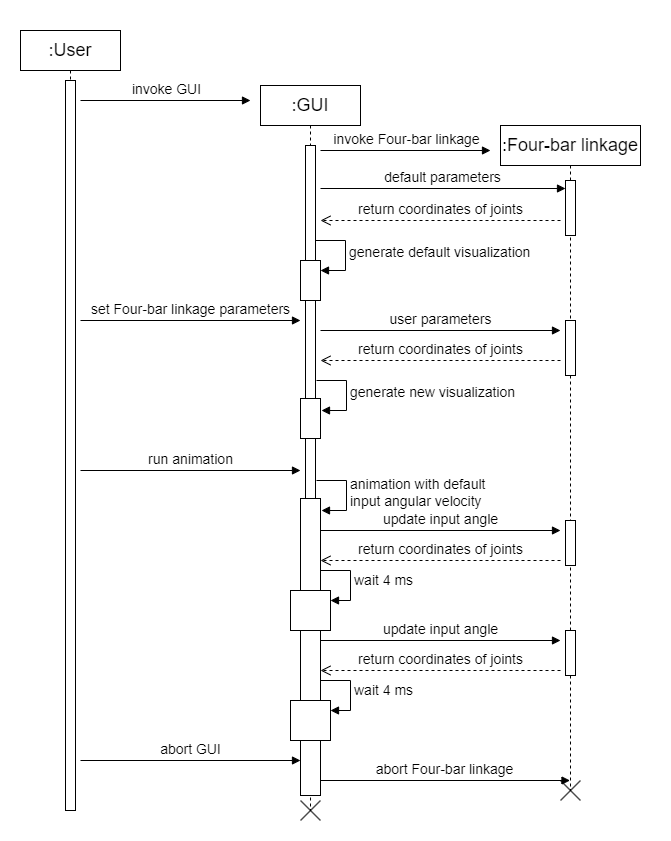

The diagram above was exported from draw.io. Its source (the exported page's mxGraphModel, read from the mxfile embedded in the PNG):
<mxGraphModel dx="2100" dy="1044" grid="1" gridSize="10" guides="1" tooltips="1" connect="1" arrows="1" fold="1" page="1" pageScale="1" pageWidth="850" pageHeight="1100" math="0" shadow="0">
  <root>
    <mxCell id="0" />
    <mxCell id="1" parent="0" />
    <mxCell id="70RRUC4E0DwpBRVmje0A-59" value="" style="rounded=0;whiteSpace=wrap;html=1;strokeColor=#FFFFFF;" vertex="1" parent="1">
      <mxGeometry x="40" width="670" height="840" as="geometry" />
    </mxCell>
    <mxCell id="70RRUC4E0DwpBRVmje0A-4" value="&lt;span style=&quot;font-size: 18px;&quot;&gt;:GUI&lt;/span&gt;" style="shape=umlLifeline;perimeter=lifelinePerimeter;whiteSpace=wrap;html=1;container=1;dropTarget=0;collapsible=0;recursiveResize=0;outlineConnect=0;portConstraint=eastwest;newEdgeStyle={&quot;curved&quot;:0,&quot;rounded&quot;:0};fontSize=18;" vertex="1" parent="1">
      <mxGeometry x="300" y="85" width="100" height="725" as="geometry" />
    </mxCell>
    <mxCell id="70RRUC4E0DwpBRVmje0A-6" value="" style="html=1;points=[[0,0,0,0,5],[0,1,0,0,-5],[1,0,0,0,5],[1,1,0,0,-5]];perimeter=orthogonalPerimeter;outlineConnect=0;targetShapes=umlLifeline;portConstraint=eastwest;newEdgeStyle={&quot;curved&quot;:0,&quot;rounded&quot;:0};" vertex="1" parent="70RRUC4E0DwpBRVmje0A-4">
      <mxGeometry x="45" y="60" width="10" height="620" as="geometry" />
    </mxCell>
    <mxCell id="70RRUC4E0DwpBRVmje0A-17" value="" style="html=1;points=[[0,0,0,0,5],[0,1,0,0,-5],[1,0,0,0,5],[1,1,0,0,-5]];perimeter=orthogonalPerimeter;outlineConnect=0;targetShapes=umlLifeline;portConstraint=eastwest;newEdgeStyle={&quot;curved&quot;:0,&quot;rounded&quot;:0};" vertex="1" parent="70RRUC4E0DwpBRVmje0A-4">
      <mxGeometry x="40" y="175" width="20" height="40" as="geometry" />
    </mxCell>
    <mxCell id="70RRUC4E0DwpBRVmje0A-18" value="generate default visualization" style="html=1;align=left;spacingLeft=2;endArrow=block;rounded=0;edgeStyle=orthogonalEdgeStyle;curved=0;rounded=0;fontSize=14;" edge="1" target="70RRUC4E0DwpBRVmje0A-17" parent="70RRUC4E0DwpBRVmje0A-4">
      <mxGeometry relative="1" as="geometry">
        <mxPoint x="55" y="155" as="sourcePoint" />
        <Array as="points">
          <mxPoint x="85" y="155" />
          <mxPoint x="85" y="185" />
        </Array>
      </mxGeometry>
    </mxCell>
    <mxCell id="70RRUC4E0DwpBRVmje0A-23" value="" style="html=1;points=[[0,0,0,0,5],[0,1,0,0,-5],[1,0,0,0,5],[1,1,0,0,-5]];perimeter=orthogonalPerimeter;outlineConnect=0;targetShapes=umlLifeline;portConstraint=eastwest;newEdgeStyle={&quot;curved&quot;:0,&quot;rounded&quot;:0};" vertex="1" parent="70RRUC4E0DwpBRVmje0A-4">
      <mxGeometry x="40" y="313" width="20" height="40" as="geometry" />
    </mxCell>
    <mxCell id="70RRUC4E0DwpBRVmje0A-29" value="" style="html=1;points=[[0,0,0,0,5],[0,1,0,0,-5],[1,0,0,0,5],[1,1,0,0,-5]];perimeter=orthogonalPerimeter;outlineConnect=0;targetShapes=umlLifeline;portConstraint=eastwest;newEdgeStyle={&quot;curved&quot;:0,&quot;rounded&quot;:0};" vertex="1" parent="70RRUC4E0DwpBRVmje0A-4">
      <mxGeometry x="40" y="413" width="20" height="297" as="geometry" />
    </mxCell>
    <mxCell id="70RRUC4E0DwpBRVmje0A-30" value="animation with default&amp;nbsp;&lt;div&gt;input angular velocity&lt;/div&gt;" style="html=1;align=left;spacingLeft=2;endArrow=block;rounded=0;edgeStyle=orthogonalEdgeStyle;curved=0;rounded=0;fontSize=14;" edge="1" parent="70RRUC4E0DwpBRVmje0A-4">
      <mxGeometry relative="1" as="geometry">
        <mxPoint x="56" y="395" as="sourcePoint" />
        <Array as="points">
          <mxPoint x="86" y="395" />
          <mxPoint x="86" y="425" />
        </Array>
        <mxPoint x="61" y="425" as="targetPoint" />
      </mxGeometry>
    </mxCell>
    <mxCell id="70RRUC4E0DwpBRVmje0A-38" value="" style="html=1;points=[[0,0,0,0,5],[0,1,0,0,-5],[1,0,0,0,5],[1,1,0,0,-5]];perimeter=orthogonalPerimeter;outlineConnect=0;targetShapes=umlLifeline;portConstraint=eastwest;newEdgeStyle={&quot;curved&quot;:0,&quot;rounded&quot;:0};" vertex="1" parent="70RRUC4E0DwpBRVmje0A-4">
      <mxGeometry x="30" y="505" width="40" height="40" as="geometry" />
    </mxCell>
    <mxCell id="70RRUC4E0DwpBRVmje0A-39" value="wait 4 ms" style="html=1;align=left;spacingLeft=2;endArrow=block;rounded=0;edgeStyle=orthogonalEdgeStyle;curved=0;rounded=0;fontSize=14;" edge="1" target="70RRUC4E0DwpBRVmje0A-38" parent="70RRUC4E0DwpBRVmje0A-4">
      <mxGeometry relative="1" as="geometry">
        <mxPoint x="60" y="485" as="sourcePoint" />
        <Array as="points">
          <mxPoint x="90" y="515" />
        </Array>
      </mxGeometry>
    </mxCell>
    <mxCell id="70RRUC4E0DwpBRVmje0A-5" value="&lt;span style=&quot;font-size: 18px;&quot;&gt;:Four-bar linkage&lt;/span&gt;" style="shape=umlLifeline;perimeter=lifelinePerimeter;whiteSpace=wrap;html=1;container=1;dropTarget=0;collapsible=0;recursiveResize=0;outlineConnect=0;portConstraint=eastwest;newEdgeStyle={&quot;curved&quot;:0,&quot;rounded&quot;:0};fontSize=18;" vertex="1" parent="1">
      <mxGeometry x="540" y="125" width="140" height="665" as="geometry" />
    </mxCell>
    <mxCell id="70RRUC4E0DwpBRVmje0A-13" value="" style="html=1;points=[[0,0,0,0,5],[0,1,0,0,-5],[1,0,0,0,5],[1,1,0,0,-5]];perimeter=orthogonalPerimeter;outlineConnect=0;targetShapes=umlLifeline;portConstraint=eastwest;newEdgeStyle={&quot;curved&quot;:0,&quot;rounded&quot;:0};" vertex="1" parent="70RRUC4E0DwpBRVmje0A-5">
      <mxGeometry x="65" y="55" width="10" height="55" as="geometry" />
    </mxCell>
    <mxCell id="70RRUC4E0DwpBRVmje0A-20" value="" style="html=1;points=[[0,0,0,0,5],[0,1,0,0,-5],[1,0,0,0,5],[1,1,0,0,-5]];perimeter=orthogonalPerimeter;outlineConnect=0;targetShapes=umlLifeline;portConstraint=eastwest;newEdgeStyle={&quot;curved&quot;:0,&quot;rounded&quot;:0};" vertex="1" parent="70RRUC4E0DwpBRVmje0A-5">
      <mxGeometry x="65" y="195" width="10" height="55" as="geometry" />
    </mxCell>
    <mxCell id="70RRUC4E0DwpBRVmje0A-32" value="" style="html=1;points=[[0,0,0,0,5],[0,1,0,0,-5],[1,0,0,0,5],[1,1,0,0,-5]];perimeter=orthogonalPerimeter;outlineConnect=0;targetShapes=umlLifeline;portConstraint=eastwest;newEdgeStyle={&quot;curved&quot;:0,&quot;rounded&quot;:0};" vertex="1" parent="70RRUC4E0DwpBRVmje0A-5">
      <mxGeometry x="65" y="395" width="10" height="45" as="geometry" />
    </mxCell>
    <mxCell id="70RRUC4E0DwpBRVmje0A-42" value="" style="html=1;points=[[0,0,0,0,5],[0,1,0,0,-5],[1,0,0,0,5],[1,1,0,0,-5]];perimeter=orthogonalPerimeter;outlineConnect=0;targetShapes=umlLifeline;portConstraint=eastwest;newEdgeStyle={&quot;curved&quot;:0,&quot;rounded&quot;:0};" vertex="1" parent="70RRUC4E0DwpBRVmje0A-5">
      <mxGeometry x="-210" y="575" width="40" height="40" as="geometry" />
    </mxCell>
    <mxCell id="70RRUC4E0DwpBRVmje0A-43" value="wait 4 ms" style="html=1;align=left;spacingLeft=2;endArrow=block;rounded=0;edgeStyle=orthogonalEdgeStyle;curved=0;rounded=0;fontSize=14;" edge="1" parent="70RRUC4E0DwpBRVmje0A-5" target="70RRUC4E0DwpBRVmje0A-42">
      <mxGeometry relative="1" as="geometry">
        <mxPoint x="-180" y="555" as="sourcePoint" />
        <Array as="points">
          <mxPoint x="-150" y="585" />
        </Array>
      </mxGeometry>
    </mxCell>
    <mxCell id="70RRUC4E0DwpBRVmje0A-44" value="" style="html=1;points=[[0,0,0,0,5],[0,1,0,0,-5],[1,0,0,0,5],[1,1,0,0,-5]];perimeter=orthogonalPerimeter;outlineConnect=0;targetShapes=umlLifeline;portConstraint=eastwest;newEdgeStyle={&quot;curved&quot;:0,&quot;rounded&quot;:0};" vertex="1" parent="70RRUC4E0DwpBRVmje0A-5">
      <mxGeometry x="65" y="505" width="10" height="45" as="geometry" />
    </mxCell>
    <mxCell id="70RRUC4E0DwpBRVmje0A-45" value="update input angle" style="html=1;verticalAlign=bottom;endArrow=block;curved=0;rounded=0;fontSize=14;" edge="1" parent="70RRUC4E0DwpBRVmje0A-5">
      <mxGeometry width="80" relative="1" as="geometry">
        <mxPoint x="-180" y="515" as="sourcePoint" />
        <mxPoint x="60" y="515" as="targetPoint" />
      </mxGeometry>
    </mxCell>
    <mxCell id="70RRUC4E0DwpBRVmje0A-46" value="return coordinates of joints" style="html=1;verticalAlign=bottom;endArrow=open;dashed=1;endSize=8;curved=0;rounded=0;fontSize=14;" edge="1" parent="70RRUC4E0DwpBRVmje0A-5">
      <mxGeometry relative="1" as="geometry">
        <mxPoint x="60" y="545" as="sourcePoint" />
        <mxPoint x="-180" y="545" as="targetPoint" />
      </mxGeometry>
    </mxCell>
    <mxCell id="70RRUC4E0DwpBRVmje0A-8" value=":User" style="shape=umlLifeline;perimeter=lifelinePerimeter;whiteSpace=wrap;html=1;container=1;dropTarget=0;collapsible=0;recursiveResize=0;outlineConnect=0;portConstraint=eastwest;newEdgeStyle={&quot;curved&quot;:0,&quot;rounded&quot;:0};fontSize=18;" vertex="1" parent="1">
      <mxGeometry x="60" y="30" width="100" height="780" as="geometry" />
    </mxCell>
    <mxCell id="70RRUC4E0DwpBRVmje0A-9" value="" style="html=1;points=[[0,0,0,0,5],[0,1,0,0,-5],[1,0,0,0,5],[1,1,0,0,-5]];perimeter=orthogonalPerimeter;outlineConnect=0;targetShapes=umlLifeline;portConstraint=eastwest;newEdgeStyle={&quot;curved&quot;:0,&quot;rounded&quot;:0};" vertex="1" parent="70RRUC4E0DwpBRVmje0A-8">
      <mxGeometry x="45" y="50" width="10" height="730" as="geometry" />
    </mxCell>
    <mxCell id="70RRUC4E0DwpBRVmje0A-10" value="invoke GUI" style="html=1;verticalAlign=bottom;endArrow=block;curved=0;rounded=0;fontSize=14;" edge="1" parent="1">
      <mxGeometry width="80" relative="1" as="geometry">
        <mxPoint x="120" y="100" as="sourcePoint" />
        <mxPoint x="290" y="100" as="targetPoint" />
      </mxGeometry>
    </mxCell>
    <mxCell id="70RRUC4E0DwpBRVmje0A-11" value="invoke Four-bar linkage" style="html=1;verticalAlign=bottom;endArrow=block;curved=0;rounded=0;fontSize=14;" edge="1" parent="1">
      <mxGeometry width="80" relative="1" as="geometry">
        <mxPoint x="360" y="150" as="sourcePoint" />
        <mxPoint x="530" y="150" as="targetPoint" />
      </mxGeometry>
    </mxCell>
    <mxCell id="70RRUC4E0DwpBRVmje0A-12" value="default parameters" style="html=1;verticalAlign=bottom;endArrow=block;curved=0;rounded=0;fontSize=14;" edge="1" parent="1">
      <mxGeometry width="80" relative="1" as="geometry">
        <mxPoint x="360" y="188" as="sourcePoint" />
        <mxPoint x="605" y="188" as="targetPoint" />
      </mxGeometry>
    </mxCell>
    <mxCell id="70RRUC4E0DwpBRVmje0A-14" value="return coordinates of joints" style="html=1;verticalAlign=bottom;endArrow=open;dashed=1;endSize=8;curved=0;rounded=0;fontSize=14;" edge="1" parent="1">
      <mxGeometry relative="1" as="geometry">
        <mxPoint x="600" y="220" as="sourcePoint" />
        <mxPoint x="360" y="220" as="targetPoint" />
      </mxGeometry>
    </mxCell>
    <mxCell id="70RRUC4E0DwpBRVmje0A-19" value="set Four-bar linkage parameters" style="html=1;verticalAlign=bottom;endArrow=block;curved=0;rounded=0;fontSize=14;" edge="1" parent="1">
      <mxGeometry width="80" relative="1" as="geometry">
        <mxPoint x="120" y="320" as="sourcePoint" />
        <mxPoint x="340" y="320" as="targetPoint" />
      </mxGeometry>
    </mxCell>
    <mxCell id="70RRUC4E0DwpBRVmje0A-21" value="user parameters" style="html=1;verticalAlign=bottom;endArrow=block;curved=0;rounded=0;fontSize=14;" edge="1" parent="1">
      <mxGeometry width="80" relative="1" as="geometry">
        <mxPoint x="360" y="330" as="sourcePoint" />
        <mxPoint x="600" y="330" as="targetPoint" />
      </mxGeometry>
    </mxCell>
    <mxCell id="70RRUC4E0DwpBRVmje0A-22" value="return coordinates of joints" style="html=1;verticalAlign=bottom;endArrow=open;dashed=1;endSize=8;curved=0;rounded=0;fontSize=14;" edge="1" parent="1">
      <mxGeometry relative="1" as="geometry">
        <mxPoint x="600" y="360" as="sourcePoint" />
        <mxPoint x="360" y="360" as="targetPoint" />
      </mxGeometry>
    </mxCell>
    <mxCell id="70RRUC4E0DwpBRVmje0A-24" value="generate new visualization" style="html=1;align=left;spacingLeft=2;endArrow=block;rounded=0;edgeStyle=orthogonalEdgeStyle;curved=0;rounded=0;fontSize=14;" edge="1" parent="1">
      <mxGeometry relative="1" as="geometry">
        <mxPoint x="356" y="380" as="sourcePoint" />
        <Array as="points">
          <mxPoint x="386" y="380" />
          <mxPoint x="386" y="410" />
        </Array>
        <mxPoint x="361" y="410" as="targetPoint" />
      </mxGeometry>
    </mxCell>
    <mxCell id="70RRUC4E0DwpBRVmje0A-28" value="run animation" style="html=1;verticalAlign=bottom;endArrow=block;curved=0;rounded=0;fontSize=14;" edge="1" parent="1">
      <mxGeometry width="80" relative="1" as="geometry">
        <mxPoint x="120" y="470" as="sourcePoint" />
        <mxPoint x="340" y="470" as="targetPoint" />
      </mxGeometry>
    </mxCell>
    <mxCell id="70RRUC4E0DwpBRVmje0A-33" value="update input angle" style="html=1;verticalAlign=bottom;endArrow=block;curved=0;rounded=0;fontSize=14;" edge="1" parent="1">
      <mxGeometry width="80" relative="1" as="geometry">
        <mxPoint x="360" y="530" as="sourcePoint" />
        <mxPoint x="600" y="530" as="targetPoint" />
      </mxGeometry>
    </mxCell>
    <mxCell id="70RRUC4E0DwpBRVmje0A-34" value="return coordinates of joints" style="html=1;verticalAlign=bottom;endArrow=open;dashed=1;endSize=8;curved=0;rounded=0;fontSize=14;" edge="1" parent="1">
      <mxGeometry relative="1" as="geometry">
        <mxPoint x="600" y="560" as="sourcePoint" />
        <mxPoint x="360" y="560" as="targetPoint" />
      </mxGeometry>
    </mxCell>
    <mxCell id="70RRUC4E0DwpBRVmje0A-48" value="abort GUI&lt;span style=&quot;color: rgba(0, 0, 0, 0); font-family: monospace; font-size: 0px; text-align: start; background-color: rgb(251, 251, 251);&quot;&gt;%3CmxGraphModel%3E%3Croot%3E%3CmxCell%20id%3D%220%22%2F%3E%3CmxCell%20id%3D%221%22%20parent%3D%220%22%2F%3E%3CmxCell%20id%3D%222%22%20value%3D%22run%20animation%22%20style%3D%22html%3D1%3BverticalAlign%3Dbottom%3BendArrow%3Dblock%3Bcurved%3D0%3Brounded%3D0%3BfontSize%3D14%3B%22%20edge%3D%221%22%20parent%3D%221%22%3E%3CmxGeometry%20width%3D%2280%22%20relative%3D%221%22%20as%3D%22geometry%22%3E%3CmxPoint%20x%3D%22120%22%20y%3D%22470%22%20as%3D%22sourcePoint%22%2F%3E%3CmxPoint%20x%3D%22340%22%20y%3D%22470%22%20as%3D%22targetPoint%22%2F%3E%3C%2FmxGeometry%3E%3C%2FmxCell%3E%3C%2Froot%3E%3C%2FmxGraphModel%3E&lt;/span&gt;" style="html=1;verticalAlign=bottom;endArrow=block;curved=0;rounded=0;fontSize=14;" edge="1" parent="1">
      <mxGeometry width="80" relative="1" as="geometry">
        <mxPoint x="120" y="760" as="sourcePoint" />
        <mxPoint x="340" y="760" as="targetPoint" />
      </mxGeometry>
    </mxCell>
    <mxCell id="70RRUC4E0DwpBRVmje0A-50" value="abort Four-bar linkage" style="html=1;verticalAlign=bottom;endArrow=block;curved=0;rounded=0;fontSize=14;" edge="1" parent="1" target="70RRUC4E0DwpBRVmje0A-5">
      <mxGeometry width="80" relative="1" as="geometry">
        <mxPoint x="360" y="780" as="sourcePoint" />
        <mxPoint x="600" y="780" as="targetPoint" />
      </mxGeometry>
    </mxCell>
    <mxCell id="70RRUC4E0DwpBRVmje0A-53" value="" style="group" vertex="1" connectable="0" parent="1">
      <mxGeometry x="600" y="780" width="20" height="20" as="geometry" />
    </mxCell>
    <mxCell id="70RRUC4E0DwpBRVmje0A-51" value="" style="endArrow=none;html=1;rounded=0;" edge="1" parent="70RRUC4E0DwpBRVmje0A-53">
      <mxGeometry width="50" height="50" relative="1" as="geometry">
        <mxPoint y="20" as="sourcePoint" />
        <mxPoint x="20" as="targetPoint" />
      </mxGeometry>
    </mxCell>
    <mxCell id="70RRUC4E0DwpBRVmje0A-52" value="" style="endArrow=none;html=1;rounded=0;" edge="1" parent="70RRUC4E0DwpBRVmje0A-53">
      <mxGeometry width="50" height="50" relative="1" as="geometry">
        <mxPoint as="sourcePoint" />
        <mxPoint x="20" y="20" as="targetPoint" />
      </mxGeometry>
    </mxCell>
    <mxCell id="70RRUC4E0DwpBRVmje0A-55" value="" style="group" vertex="1" connectable="0" parent="1">
      <mxGeometry x="340" y="800" width="20" height="20" as="geometry" />
    </mxCell>
    <mxCell id="70RRUC4E0DwpBRVmje0A-56" value="" style="endArrow=none;html=1;rounded=0;" edge="1" parent="70RRUC4E0DwpBRVmje0A-55">
      <mxGeometry width="50" height="50" relative="1" as="geometry">
        <mxPoint y="20" as="sourcePoint" />
        <mxPoint x="20" as="targetPoint" />
      </mxGeometry>
    </mxCell>
    <mxCell id="70RRUC4E0DwpBRVmje0A-57" value="" style="endArrow=none;html=1;rounded=0;" edge="1" parent="70RRUC4E0DwpBRVmje0A-55">
      <mxGeometry width="50" height="50" relative="1" as="geometry">
        <mxPoint as="sourcePoint" />
        <mxPoint x="20" y="20" as="targetPoint" />
      </mxGeometry>
    </mxCell>
  </root>
</mxGraphModel>